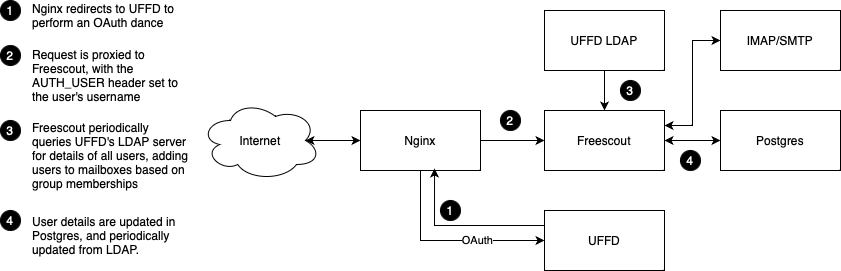

The diagram above was exported from draw.io. Its source (the exported page's mxGraphModel, read from the mxfile embedded in the PNG):
<mxGraphModel dx="1015" dy="691" grid="1" gridSize="10" guides="1" tooltips="1" connect="1" arrows="1" fold="1" page="1" pageScale="1" pageWidth="827" pageHeight="1169" math="0" shadow="0">
  <root>
    <mxCell id="0" />
    <mxCell id="1" parent="0" />
    <mxCell id="wIe4QPeQhQB8stx9lyy7-3" style="edgeStyle=orthogonalEdgeStyle;rounded=0;orthogonalLoop=1;jettySize=auto;html=1;exitX=0.875;exitY=0.5;exitDx=0;exitDy=0;exitPerimeter=0;entryX=0;entryY=0.5;entryDx=0;entryDy=0;startArrow=classic;startFill=1;" edge="1" parent="1" source="wIe4QPeQhQB8stx9lyy7-1" target="wIe4QPeQhQB8stx9lyy7-2">
      <mxGeometry relative="1" as="geometry" />
    </mxCell>
    <mxCell id="wIe4QPeQhQB8stx9lyy7-1" value="Internet" style="ellipse;shape=cloud;whiteSpace=wrap;html=1;" vertex="1" parent="1">
      <mxGeometry x="210" y="120" width="120" height="80" as="geometry" />
    </mxCell>
    <mxCell id="wIe4QPeQhQB8stx9lyy7-8" style="edgeStyle=orthogonalEdgeStyle;rounded=0;orthogonalLoop=1;jettySize=auto;html=1;exitX=0.5;exitY=1;exitDx=0;exitDy=0;entryX=0;entryY=0.5;entryDx=0;entryDy=0;" edge="1" parent="1" source="wIe4QPeQhQB8stx9lyy7-2" target="wIe4QPeQhQB8stx9lyy7-5">
      <mxGeometry relative="1" as="geometry" />
    </mxCell>
    <mxCell id="wIe4QPeQhQB8stx9lyy7-9" value="OAuth" style="edgeLabel;html=1;align=center;verticalAlign=middle;resizable=0;points=[];" vertex="1" connectable="0" parent="wIe4QPeQhQB8stx9lyy7-8">
      <mxGeometry x="0.299" y="1" relative="1" as="geometry">
        <mxPoint as="offset" />
      </mxGeometry>
    </mxCell>
    <mxCell id="wIe4QPeQhQB8stx9lyy7-11" style="edgeStyle=orthogonalEdgeStyle;rounded=0;orthogonalLoop=1;jettySize=auto;html=1;exitX=1;exitY=0.5;exitDx=0;exitDy=0;entryX=0;entryY=0.5;entryDx=0;entryDy=0;" edge="1" parent="1" source="wIe4QPeQhQB8stx9lyy7-2" target="wIe4QPeQhQB8stx9lyy7-4">
      <mxGeometry relative="1" as="geometry" />
    </mxCell>
    <mxCell id="wIe4QPeQhQB8stx9lyy7-2" value="Nginx" style="rounded=0;whiteSpace=wrap;html=1;" vertex="1" parent="1">
      <mxGeometry x="370" y="130" width="120" height="60" as="geometry" />
    </mxCell>
    <mxCell id="wIe4QPeQhQB8stx9lyy7-7" style="edgeStyle=orthogonalEdgeStyle;rounded=0;orthogonalLoop=1;jettySize=auto;html=1;exitX=0.5;exitY=0;exitDx=0;exitDy=0;entryX=0.5;entryY=1;entryDx=0;entryDy=0;startArrow=classic;startFill=1;endArrow=none;endFill=0;" edge="1" parent="1" source="wIe4QPeQhQB8stx9lyy7-4" target="wIe4QPeQhQB8stx9lyy7-6">
      <mxGeometry relative="1" as="geometry" />
    </mxCell>
    <mxCell id="wIe4QPeQhQB8stx9lyy7-13" style="edgeStyle=orthogonalEdgeStyle;rounded=0;orthogonalLoop=1;jettySize=auto;html=1;exitX=1;exitY=0.5;exitDx=0;exitDy=0;entryX=0;entryY=0.5;entryDx=0;entryDy=0;startArrow=classic;startFill=1;" edge="1" parent="1" source="wIe4QPeQhQB8stx9lyy7-4" target="wIe4QPeQhQB8stx9lyy7-12">
      <mxGeometry relative="1" as="geometry" />
    </mxCell>
    <mxCell id="wIe4QPeQhQB8stx9lyy7-15" style="edgeStyle=orthogonalEdgeStyle;rounded=0;orthogonalLoop=1;jettySize=auto;html=1;exitX=1;exitY=0.25;exitDx=0;exitDy=0;entryX=0;entryY=0.5;entryDx=0;entryDy=0;startArrow=classic;startFill=1;" edge="1" parent="1" source="wIe4QPeQhQB8stx9lyy7-4" target="wIe4QPeQhQB8stx9lyy7-14">
      <mxGeometry relative="1" as="geometry" />
    </mxCell>
    <mxCell id="wIe4QPeQhQB8stx9lyy7-4" value="Freescout" style="rounded=0;whiteSpace=wrap;html=1;" vertex="1" parent="1">
      <mxGeometry x="554" y="130" width="120" height="60" as="geometry" />
    </mxCell>
    <mxCell id="wIe4QPeQhQB8stx9lyy7-10" style="edgeStyle=orthogonalEdgeStyle;rounded=0;orthogonalLoop=1;jettySize=auto;html=1;exitX=0;exitY=0.25;exitDx=0;exitDy=0;entryX=0.617;entryY=0.967;entryDx=0;entryDy=0;entryPerimeter=0;" edge="1" parent="1" source="wIe4QPeQhQB8stx9lyy7-5" target="wIe4QPeQhQB8stx9lyy7-2">
      <mxGeometry relative="1" as="geometry" />
    </mxCell>
    <mxCell id="wIe4QPeQhQB8stx9lyy7-5" value="UFFD" style="rounded=0;whiteSpace=wrap;html=1;" vertex="1" parent="1">
      <mxGeometry x="554" y="230" width="120" height="60" as="geometry" />
    </mxCell>
    <mxCell id="wIe4QPeQhQB8stx9lyy7-6" value="UFFD LDAP" style="rounded=0;whiteSpace=wrap;html=1;" vertex="1" parent="1">
      <mxGeometry x="554" y="30" width="120" height="60" as="geometry" />
    </mxCell>
    <mxCell id="wIe4QPeQhQB8stx9lyy7-12" value="Postgres" style="rounded=0;whiteSpace=wrap;html=1;" vertex="1" parent="1">
      <mxGeometry x="730" y="130" width="120" height="60" as="geometry" />
    </mxCell>
    <mxCell id="wIe4QPeQhQB8stx9lyy7-14" value="IMAP/SMTP" style="rounded=0;whiteSpace=wrap;html=1;" vertex="1" parent="1">
      <mxGeometry x="730" y="30" width="120" height="60" as="geometry" />
    </mxCell>
    <mxCell id="wIe4QPeQhQB8stx9lyy7-16" value="1" style="ellipse;whiteSpace=wrap;html=1;aspect=fixed;fillColor=#000000;fontColor=#FFFFFF;" vertex="1" parent="1">
      <mxGeometry x="450" y="220" width="20" height="20" as="geometry" />
    </mxCell>
    <mxCell id="wIe4QPeQhQB8stx9lyy7-17" value="2" style="ellipse;whiteSpace=wrap;html=1;aspect=fixed;fillColor=#000000;fontColor=#FFFFFF;" vertex="1" parent="1">
      <mxGeometry x="510" y="130" width="20" height="20" as="geometry" />
    </mxCell>
    <mxCell id="wIe4QPeQhQB8stx9lyy7-18" value="3" style="ellipse;whiteSpace=wrap;html=1;aspect=fixed;fillColor=#000000;fontColor=#FFFFFF;" vertex="1" parent="1">
      <mxGeometry x="630" y="100" width="20" height="20" as="geometry" />
    </mxCell>
    <mxCell id="wIe4QPeQhQB8stx9lyy7-19" value="4" style="ellipse;whiteSpace=wrap;html=1;aspect=fixed;fillColor=#000000;fontColor=#FFFFFF;" vertex="1" parent="1">
      <mxGeometry x="690" y="170" width="20" height="20" as="geometry" />
    </mxCell>
    <mxCell id="wIe4QPeQhQB8stx9lyy7-20" value="1" style="ellipse;whiteSpace=wrap;html=1;aspect=fixed;fillColor=#000000;fontColor=#FFFFFF;" vertex="1" parent="1">
      <mxGeometry x="10" y="20" width="20" height="20" as="geometry" />
    </mxCell>
    <mxCell id="wIe4QPeQhQB8stx9lyy7-21" value="Nginx redirects to UFFD to perform an OAuth dance" style="text;html=1;strokeColor=none;fillColor=none;align=left;verticalAlign=middle;whiteSpace=wrap;rounded=0;" vertex="1" parent="1">
      <mxGeometry x="40" y="20" width="160" height="30" as="geometry" />
    </mxCell>
    <mxCell id="wIe4QPeQhQB8stx9lyy7-22" value="2" style="ellipse;whiteSpace=wrap;html=1;aspect=fixed;fillColor=#000000;fontColor=#FFFFFF;" vertex="1" parent="1">
      <mxGeometry x="10" y="65" width="20" height="20" as="geometry" />
    </mxCell>
    <mxCell id="wIe4QPeQhQB8stx9lyy7-23" value="Request is proxied to Freescout, with the AUTH_USER header set to the user's username" style="text;html=1;strokeColor=none;fillColor=none;align=left;verticalAlign=middle;whiteSpace=wrap;rounded=0;" vertex="1" parent="1">
      <mxGeometry x="40" y="80" width="160" height="30" as="geometry" />
    </mxCell>
    <mxCell id="wIe4QPeQhQB8stx9lyy7-24" value="3" style="ellipse;whiteSpace=wrap;html=1;aspect=fixed;fillColor=#000000;fontColor=#FFFFFF;" vertex="1" parent="1">
      <mxGeometry x="10" y="140" width="20" height="20" as="geometry" />
    </mxCell>
    <mxCell id="wIe4QPeQhQB8stx9lyy7-25" value="Freescout periodically queries UFFD's LDAP server for details of all users, adding users to mailboxes based on group memberships" style="text;html=1;strokeColor=none;fillColor=none;align=left;verticalAlign=middle;whiteSpace=wrap;rounded=0;" vertex="1" parent="1">
      <mxGeometry x="40" y="160" width="160" height="30" as="geometry" />
    </mxCell>
    <mxCell id="wIe4QPeQhQB8stx9lyy7-26" value="4" style="ellipse;whiteSpace=wrap;html=1;aspect=fixed;fillColor=#000000;fontColor=#FFFFFF;" vertex="1" parent="1">
      <mxGeometry x="10" y="230" width="20" height="20" as="geometry" />
    </mxCell>
    <mxCell id="wIe4QPeQhQB8stx9lyy7-27" value="User details are updated in Postgres, and periodically updated from LDAP." style="text;html=1;strokeColor=none;fillColor=none;align=left;verticalAlign=middle;whiteSpace=wrap;rounded=0;" vertex="1" parent="1">
      <mxGeometry x="40" y="240" width="160" height="30" as="geometry" />
    </mxCell>
  </root>
</mxGraphModel>